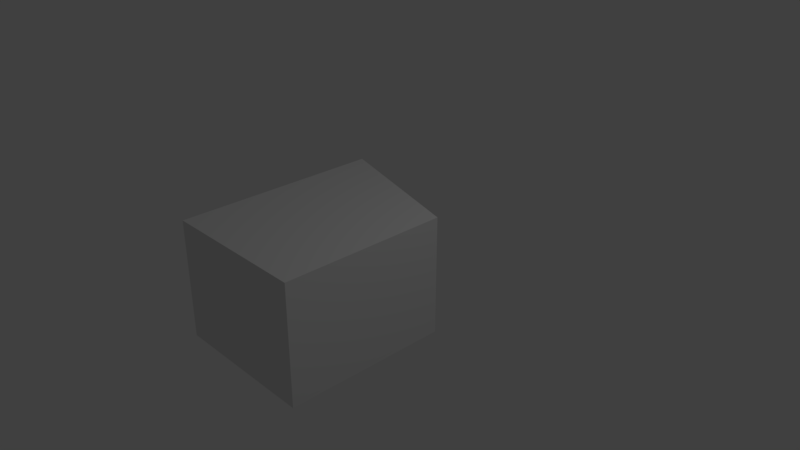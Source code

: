 # Source: cheese_2.blend  (saved by Blender 2.78.0; exported with 4.5.12 LTS)
import bpy
from mathutils import Matrix  # noqa: F401  (used for matrix-valued properties, if any)

bpy.ops.wm.read_factory_settings(use_empty=True)
scene = bpy.context.scene
scene.name = 'Scene'

# ---- collections
col_collection_1 = bpy.data.collections.new('Collection 1'); scene.collection.children.link(col_collection_1)

# ---- materials (node trees are filled in below, after node groups)
mat_material = bpy.data.materials.new('Material')
mat_material.alpha_threshold = 0.0
mat_material.use_transparent_shadow = False
mat_material.roughness = 0.5
mat_material.line_color = (0.0, 0.0, 0.0, 1.0)

# ---- material node trees

# ---- world
world_world = bpy.data.worlds.new('World'); scene.world = world_world
world_world.color = (0.05088, 0.05088, 0.05088)
world_world.use_sun_shadow = False
world_world.sun_shadow_jitter_overblur = 0.0
world_world.cycles.sampling_method = 'MANUAL'

# ---- cameras
cam_camera = bpy.data.cameras.new('Camera')
cam_camera.clip_end = 100.0
cam_camera.lens = 35.0
cam_camera.sensor_width = 32.0
cam_camera.sensor_height = 18.0
cam_camera.ortho_scale = 7.314
cam_camera.dof.focus_distance = 0.0
cam_camera.dof.aperture_fstop = 128.0

# ---- lights
light_lamp = bpy.data.lights.new('Lamp', 'POINT')
light_lamp.transmission_factor = 0.0
light_lamp.cutoff_distance = 30.0
light_lamp.energy = 100.0
light_lamp.shadow_buffer_clip_start = 1.001
light_lamp.shadow_soft_size = 0.1
light_lamp.shadow_maximum_resolution = 0.006
light_lamp.use_absolute_resolution = True

# ---- meshes
me_cube = bpy.data.meshes.new('Cube')
me_cube.from_pydata([(1.0, -1.0, -1.0), (-1.0, -1.0, -1.0), (1.0, -1.0, 1.0), (-1.0, -1.0, 1.0), (1.0, 0.1045, -1.0), (-1.0, 0.3803, -1.0), (1.0, 0.1045, 1.0), (-1.0, 0.3803, 1.0)], [], [(4, 0, 1, 5), (6, 7, 3, 2), (4, 6, 2, 0), (0, 2, 3, 1), (1, 3, 7, 5), (5, 7, 6, 4)])
me_cube.materials.append(mat_material)
me_cube.use_remesh_preserve_volume = False
me_cube.use_remesh_preserve_attributes = False
me_cube.use_mirror_vertex_groups = False
me_cube.update()

# ---- objects
ob_cube = bpy.data.objects.new('Cube', me_cube)
ob_lamp = bpy.data.objects.new('Lamp', light_lamp)
ob_camera = bpy.data.objects.new('Camera', cam_camera)

# ---- transforms, parenting, visibility, modifiers, constraints
ob_cube.location = (0.0, 0.0, 0.0)
ob_cube.scale = (1.0, 2.029, 0.8036)
ob_cube.lock_rotations_4d = False
ob_cube.empty_display_type = 'ARROWS'
ob_cube.lineart.crease_threshold = 0.0
ob_lamp.location = (4.076, 1.005, 5.904)
ob_lamp.rotation_euler = (0.6503, 0.05522, 1.866)
ob_lamp.lock_rotations_4d = False
ob_lamp.empty_display_type = 'ARROWS'
ob_lamp.color = (0.0, 0.0, 0.0, 0.0)
ob_lamp.lineart.crease_threshold = 0.0
ob_camera.location = (7.481, -6.508, 5.344)
ob_camera.rotation_euler = (1.109, 0.0, 0.8149)
ob_camera.lock_rotations_4d = False
ob_camera.empty_display_type = 'ARROWS'
ob_camera.color = (0.0, 0.0, 0.0, 0.0)
ob_camera.display_type = 'WIRE'
ob_camera.lineart.crease_threshold = 0.0

# ---- collection membership
col_collection_1.objects.link(ob_cube)
col_collection_1.objects.link(ob_lamp)
col_collection_1.objects.link(ob_camera)

# ---- scene / render settings (as saved in the file)
scene.camera = ob_camera
scene.frame_start = 1; scene.frame_end = 250; scene.frame_set(1)
scene.render.engine = 'BLENDER_EEVEE_NEXT'
scene.render.resolution_percentage = 50
scene.render.dither_intensity = 0.0
scene.cycles.use_denoising = False
scene.cycles.samples = 128
scene.cycles.sampling_pattern = 'TABULATED_SOBOL'
scene.cycles.light_sampling_threshold = 0.0
scene.cycles.use_adaptive_sampling = False
scene.cycles.use_light_tree = False
scene.cycles.blur_glossy = 0.0
scene.cycles.sample_clamp_indirect = 0.0
scene.view_settings.view_transform = 'Standard'
bpy.context.view_layer.update()
